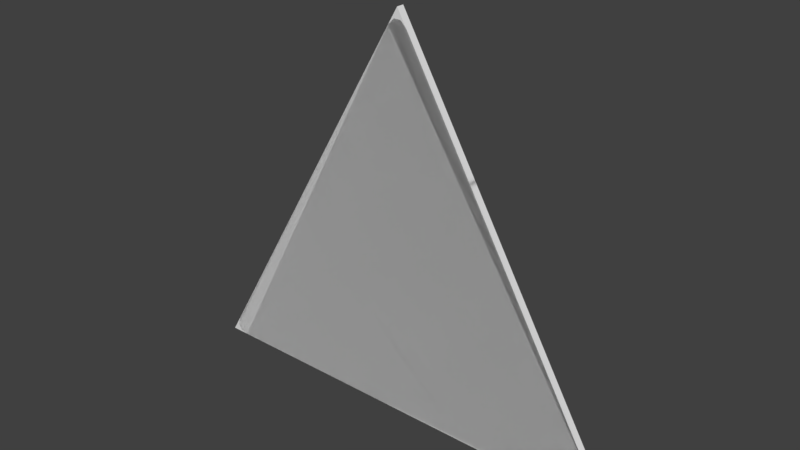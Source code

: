 # Source: sign-triangle.blend  (saved by Blender 2.78.0; exported with 4.5.12 LTS)
import bpy
from mathutils import Matrix  # noqa: F401  (used for matrix-valued properties, if any)

bpy.ops.wm.read_factory_settings(use_empty=True)
scene = bpy.context.scene
scene.name = 'Scene'

# ---- collections
col_collection_1 = bpy.data.collections.new('Collection 1'); scene.collection.children.link(col_collection_1)

# ---- materials (node trees are filled in below, after node groups)
mat_material = bpy.data.materials.new('Material')
mat_material.alpha_threshold = 0.0
mat_material.use_transparent_shadow = False
mat_material.roughness = 0.5

# ---- material node trees

# ---- world
world_world = bpy.data.worlds.new('World'); scene.world = world_world
world_world.color = (0.05088, 0.05088, 0.05088)
world_world.use_sun_shadow = False
world_world.sun_shadow_jitter_overblur = 0.0
world_world.cycles.sampling_method = 'MANUAL'

# ---- meshes
me_cube = bpy.data.meshes.new('Cube')
me_cube.from_pydata([(0.02499, -0.01, 0.5967), (-0.02499, -0.01, 0.5967), (0.009146, -0.01, 0.6125), (-0.009146, -0.01, 0.6125), (-0.02499, 0.01, 0.5967), (0.02499, 0.01, 0.5967), (-0.009146, 0.01, 0.6125), (0.009146, 0.01, 0.6125), (-0.575, -0.01, -0.3567), (-0.55, -0.01, -0.4), (-0.5808, -0.01, -0.3783), (-0.5717, -0.01, -0.3942), (-0.55, 0.01, -0.4), (-0.575, 0.01, -0.3567), (-0.5717, 0.01, -0.3942), (-0.5808, 0.01, -0.3783), (0.55, -0.01, -0.4), (0.575, -0.01, -0.3567), (0.5717, -0.01, -0.3942), (0.5808, -0.01, -0.3783), (0.575, 0.01, -0.3567), (0.55, 0.01, -0.4), (0.5808, 0.01, -0.3783), (0.5717, 0.01, -0.3942)], [], [(16, 18, 19, 17, 0, 2, 3, 1, 8, 10, 11, 9), (12, 21, 16, 9), (0, 5, 7, 2), (2, 7, 6, 3), (3, 6, 4, 1), (8, 1, 4, 13), (12, 9, 11, 14), (14, 11, 10, 15), (15, 10, 8, 13), (12, 14, 15, 13, 4, 6, 7, 5, 20, 22, 23, 21), (16, 21, 23, 18), (18, 23, 22, 19), (19, 22, 20, 17), (20, 5, 0, 17)])
_uv = me_cube.uv_layers.new(name='UVMap')
_uv.uv.foreach_set('vector', [0.5278, 0.5889, 0.5378, 0.5912, 0.542, 0.5974, 0.5393, 0.6059, 0.2869, 0.9819, 0.2796, 0.9882, 0.2712, 0.9882, 0.2639, 0.9819, 0.01147, 0.6059, 0.008809, 0.5974, 0.01301, 0.5912, 0.02295, 0.5889, 0.748, 0.666, 0.03719, 0.666, 0.03719, 0.6318, 0.748, 0.6318, 0.03717, 0.6318, 0.03717, 0.666, 0.02319, 0.666, 0.02319, 0.6318, 0.02319, 0.6318, 0.02319, 0.666, 0.004883, 0.666, 0.004883, 0.6318, 0.762, 0.6318, 0.762, 0.666, 0.748, 0.666, 0.748, 0.6318, 0.03717, 0.6318, 0.748, 0.6318, 0.748, 0.666, 0.03717, 0.666, 0.748, 0.666, 0.748, 0.6318, 0.762, 0.6318, 0.762, 0.666, 0.762, 0.666, 0.762, 0.6318, 0.7803, 0.6318, 0.7803, 0.666, 0.02319, 0.666, 0.02319, 0.6318, 0.03717, 0.6318, 0.03717, 0.666, 0.6514, 0.0, 0.6636, 0.003269, 0.6688, 0.0122, 0.6655, 0.0244, 0.354, 0.5615, 0.345, 0.5705, 0.3347, 0.5705, 0.3257, 0.5615, 0.01415, 0.0244, 0.01087, 0.0122, 0.01606, 0.003269, 0.02832, 0.0, 0.03719, 0.6318, 0.03719, 0.666, 0.0232, 0.666, 0.0232, 0.6318, 0.0232, 0.6318, 0.0232, 0.666, 0.004883, 0.666, 0.004883, 0.6318, 0.762, 0.6318, 0.762, 0.666, 0.748, 0.666, 0.748, 0.6318, 0.748, 0.666, 0.03717, 0.666, 0.03717, 0.6318, 0.748, 0.6318])
me_cube.materials.append(mat_material)
me_cube.use_remesh_preserve_volume = False
me_cube.use_remesh_preserve_attributes = False
me_cube.use_mirror_vertex_groups = False
me_cube.update()
me_cube_003 = bpy.data.meshes.new('Cube.003')
me_cube_003.from_pydata([(-0.6, -0.01, -0.4), (0.0, -0.01, 0.64), (-0.6, 0.01, -0.4), (0.0, 0.01, 0.64), (0.6, -0.01, -0.4), (0.6, 0.01, -0.4)], [], [(0, 1, 3, 2), (2, 3, 5), (5, 3, 1, 4), (4, 1, 0), (2, 5, 4, 0)])
me_cube_003.use_remesh_preserve_volume = False
me_cube_003.use_remesh_preserve_attributes = False
me_cube_003.use_mirror_vertex_groups = False
me_cube_003.update()

# ---- objects
ob_sign = bpy.data.objects.new('Sign', None)
ob_back_node = bpy.data.objects.new('back_node', None)
ob_sign_1 = bpy.data.objects.new('sign', me_cube)
ob_sign_collider = bpy.data.objects.new('sign collider', me_cube_003)

# ---- transforms, parenting, visibility, modifiers, constraints
ob_sign.location = (0.0, 0.0, 0.0)
ob_sign.rotation_euler = (1.571, 3.142, 0.0)
ob_sign.empty_image_offset = (0.0, 0.0)
ob_sign.lineart.crease_threshold = 0.0
ob_back_node.parent = ob_sign
ob_back_node.location = (0.0, 0.0, 0.0)
ob_back_node.empty_image_offset = (0.0, 0.0)
ob_back_node.lineart.crease_threshold = 0.0
ob_sign_1.parent = ob_sign
ob_sign_1.matrix_parent_inverse = Matrix(((-1.0, -4.235e-22, 8.742e-08, 0.0), (-8.742e-08, -4.371e-08, -1.0, 0.0), (3.821e-15, -1.0, 4.371e-08, 0.0), (0.0, 0.0, 0.0, 1.0)))
ob_sign_1.location = (0.0, 0.01, 0.05)
ob_sign_1.lineart.crease_threshold = 0.0
ob_sign_collider.parent = ob_sign
ob_sign_collider.matrix_parent_inverse = Matrix(((-1.0, -4.235e-22, 8.742e-08, 0.0), (-8.742e-08, -4.371e-08, -1.0, 0.0), (3.821e-15, -1.0, 4.371e-08, 0.0), (0.0, 0.0, 0.0, 1.0)))
ob_sign_collider.location = (0.0, 0.01, 0.05)
ob_sign_collider.display_type = 'WIRE'
ob_sign_collider.lineart.crease_threshold = 0.0

# ---- collection membership
col_collection_1.objects.link(ob_sign)
col_collection_1.objects.link(ob_back_node)
col_collection_1.objects.link(ob_sign_1)
col_collection_1.objects.link(ob_sign_collider)

# ---- scene / render settings (as saved in the file)
scene.frame_start = 0; scene.frame_end = 99; scene.frame_set(0)
scene.render.engine = 'BLENDER_EEVEE_NEXT'
scene.render.resolution_percentage = 50
scene.render.dither_intensity = 0.0
scene.cycles.use_denoising = False
scene.cycles.samples = 128
scene.cycles.sampling_pattern = 'TABULATED_SOBOL'
scene.cycles.light_sampling_threshold = 0.0
scene.cycles.use_adaptive_sampling = False
scene.cycles.use_light_tree = False
scene.cycles.blur_glossy = 0.0
scene.cycles.sample_clamp_indirect = 0.0
scene.view_settings.view_transform = 'Standard'
bpy.context.view_layer.update()

# ---- added for rendering (the .blend has no active camera and no usable light): camera, sun
cam_auto = bpy.data.cameras.new('AutoCamera')
cam_auto.lens = 50.0
cam_auto.sensor_width = 36.0
cam_auto.clip_end = 1000.0
ob_auto_camera = bpy.data.objects.new('AutoCamera', cam_auto)
scene.collection.objects.link(ob_auto_camera)
ob_auto_camera.location = (1.46933, -1.7532, 1.34547)
ob_auto_camera.rotation_euler = (1.09748, -7.21219e-08, 0.694738)
scene.camera = ob_auto_camera
light_auto_sun = bpy.data.lights.new('AutoSun', 'SUN')
light_auto_sun.energy = 3.0
light_auto_sun.angle = 0.0523599
ob_auto_sun = bpy.data.objects.new('AutoSun', light_auto_sun)
scene.collection.objects.link(ob_auto_sun)
ob_auto_sun.rotation_euler = (0.872665, 0.174533, 0.523599)
bpy.context.view_layer.update()
